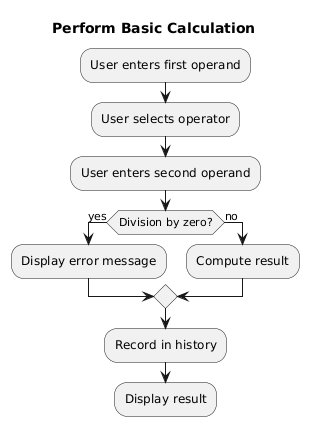

The diagram above was rendered by PlantUML. Its source (embedded in the PNG):
@startuml
title Perform Basic Calculation

:User enters first operand;
:User selects operator;
:User enters second operand;
if (Division by zero?) then (yes)
:Display error message;
else (no)
:Compute result;
endif
:Record in history;
:Display result;
@enduml